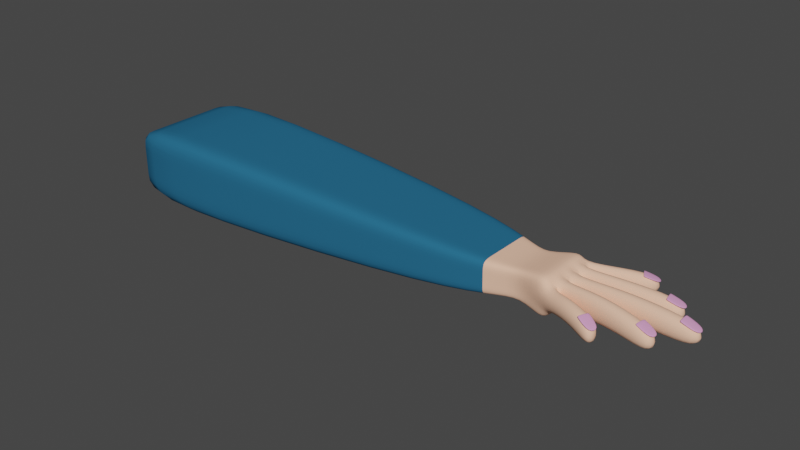 # Source: ma1.blend  (saved by Blender 3.6.13; exported with 4.5.12 LTS)
import bpy
from mathutils import Matrix  # noqa: F401  (used for matrix-valued properties, if any)

bpy.ops.wm.read_factory_settings(use_empty=True)
scene = bpy.context.scene
scene.name = 'Scene'

# ---- collections
col_collection = bpy.data.collections.new('Collection'); scene.collection.children.link(col_collection)

# ---- materials (node trees are filled in below, after node groups)
mat_pell = bpy.data.materials.new('Pell')
mat_pell.use_transparent_shadow = False
mat_ungla = bpy.data.materials.new('Ungla')
mat_ungla.use_transparent_shadow = False
mat_roba = bpy.data.materials.new('Roba')
mat_roba.use_transparent_shadow = False
mat_roba2 = bpy.data.materials.new('Roba2')
mat_roba2.use_transparent_shadow = False
mat_roba3 = bpy.data.materials.new('Roba3')
mat_roba3.use_transparent_shadow = False
mat_roba4 = bpy.data.materials.new('Roba4')
mat_roba4.use_transparent_shadow = False

# ---- material node trees
mat_pell.use_nodes = True; mat_pell.node_tree.nodes.clear()
_N = mat_pell.node_tree.nodes; _L = mat_pell.node_tree.links
n0 = _N.new('ShaderNodeBsdfPrincipled'); n0.name = 'BSDF Principista'; n0.location = (10, 300)
n0.distribution = 'GGX'
n0.subsurface_method = 'RANDOM_WALK_SKIN'
n0.inputs[0].default_value = (0.9699, 0.5663, 0.3954, 1.0)
n0.inputs[2].default_value = 1.0
n0.inputs[3].default_value = 1.45
n0.inputs[13].default_value = 0.0
n0.inputs[27].default_value = (0.0, 0.0, 0.0, 1.0)
n0.inputs[28].default_value = 1.0
n1 = _N.new('ShaderNodeOutputMaterial'); n1.name = 'Material'; n1.location = (300, 300)
_L.new(n0.outputs[0], n1.inputs[0])
n1.is_active_output = True
mat_ungla.use_nodes = True; mat_ungla.node_tree.nodes.clear()
_N = mat_ungla.node_tree.nodes; _L = mat_ungla.node_tree.links
n0 = _N.new('ShaderNodeBsdfPrincipled'); n0.name = 'BSDF Principista'; n0.location = (10, 300)
n0.distribution = 'GGX'
n0.subsurface_method = 'RANDOM_WALK_SKIN'
n0.inputs[0].default_value = (0.8007, 0.3579, 0.6414, 1.0)
n0.inputs[2].default_value = 0.437
n0.inputs[3].default_value = 1.45
n0.inputs[27].default_value = (0.0, 0.0, 0.0, 1.0)
n0.inputs[28].default_value = 1.0
n1 = _N.new('ShaderNodeOutputMaterial'); n1.name = 'Material'; n1.location = (300, 300)
_L.new(n0.outputs[0], n1.inputs[0])
n1.is_active_output = True
mat_roba.use_nodes = True; mat_roba.node_tree.nodes.clear()
_N = mat_roba.node_tree.nodes; _L = mat_roba.node_tree.links
n0 = _N.new('ShaderNodeBsdfPrincipled'); n0.name = 'BSDF Principista'; n0.location = (10, 300)
n0.distribution = 'GGX'
n0.subsurface_method = 'RANDOM_WALK_SKIN'
n0.inputs[0].default_value = (0.00877, 0.1473, 0.006463, 1.0)
n0.inputs[2].default_value = 1.0
n0.inputs[3].default_value = 1.45
n0.inputs[13].default_value = 0.0
n0.inputs[27].default_value = (0.0, 0.0, 0.0, 1.0)
n0.inputs[28].default_value = 1.0
n1 = _N.new('ShaderNodeOutputMaterial'); n1.name = 'Material'; n1.location = (300, 300)
_L.new(n0.outputs[0], n1.inputs[0])
n1.is_active_output = True
mat_roba2.use_nodes = True; mat_roba2.node_tree.nodes.clear()
_N = mat_roba2.node_tree.nodes; _L = mat_roba2.node_tree.links
n0 = _N.new('ShaderNodeBsdfPrincipled'); n0.name = 'BSDF Principista'; n0.location = (10, 300)
n0.distribution = 'GGX'
n0.subsurface_method = 'RANDOM_WALK_SKIN'
n0.inputs[0].default_value = (0.1473, 0.006629, 0.01311, 1.0)
n0.inputs[2].default_value = 1.0
n0.inputs[3].default_value = 1.45
n0.inputs[13].default_value = 0.0
n0.inputs[27].default_value = (0.0, 0.0, 0.0, 1.0)
n0.inputs[28].default_value = 1.0
n1 = _N.new('ShaderNodeOutputMaterial'); n1.name = 'Material'; n1.location = (300, 300)
_L.new(n0.outputs[0], n1.inputs[0])
n1.is_active_output = True
mat_roba3.use_nodes = True; mat_roba3.node_tree.nodes.clear()
_N = mat_roba3.node_tree.nodes; _L = mat_roba3.node_tree.links
n0 = _N.new('ShaderNodeBsdfPrincipled'); n0.name = 'BSDF Principista'; n0.location = (10, 300)
n0.distribution = 'GGX'
n0.subsurface_method = 'RANDOM_WALK_SKIN'
n0.inputs[0].default_value = (0.03643, 0.008064, 0.1473, 1.0)
n0.inputs[2].default_value = 1.0
n0.inputs[3].default_value = 1.45
n0.inputs[13].default_value = 0.0
n0.inputs[27].default_value = (0.0, 0.0, 0.0, 1.0)
n0.inputs[28].default_value = 1.0
n1 = _N.new('ShaderNodeOutputMaterial'); n1.name = 'Material'; n1.location = (300, 300)
_L.new(n0.outputs[0], n1.inputs[0])
n1.is_active_output = True
mat_roba4.use_nodes = True; mat_roba4.node_tree.nodes.clear()
_N = mat_roba4.node_tree.nodes; _L = mat_roba4.node_tree.links
n0 = _N.new('ShaderNodeBsdfPrincipled'); n0.name = 'BSDF Principista'; n0.location = (10, 300)
n0.distribution = 'GGX'
n0.subsurface_method = 'RANDOM_WALK_SKIN'
n0.inputs[0].default_value = (0.02188, 0.1338, 0.2462, 1.0)
n0.inputs[2].default_value = 1.0
n0.inputs[3].default_value = 1.45
n0.inputs[13].default_value = 0.0
n0.inputs[27].default_value = (0.0, 0.0, 0.0, 1.0)
n0.inputs[28].default_value = 1.0
n1 = _N.new('ShaderNodeOutputMaterial'); n1.name = 'Material'; n1.location = (300, 300)
_L.new(n0.outputs[0], n1.inputs[0])
n1.is_active_output = True

# ---- world
world_world = bpy.data.worlds.new('World'); scene.world = world_world
world_world.use_nodes = True; world_world.node_tree.nodes.clear()
_N = world_world.node_tree.nodes; _L = world_world.node_tree.links
n0 = _N.new('ShaderNodeOutputWorld'); n0.name = 'World Output'; n0.location = (300, 300)
n1 = _N.new('ShaderNodeBackground'); n1.name = 'Background'; n1.location = (10, 300)
n1.inputs[0].default_value = (0.05088, 0.05088, 0.05088, 1.0)
_L.new(n1.outputs[0], n0.inputs[0])
n0.is_active_output = True
world_world.color = (0.05088, 0.05088, 0.05088)
world_world.use_sun_shadow = False
world_world.sun_shadow_jitter_overblur = 0.0

# ---- meshes
me_cubo_002 = bpy.data.meshes.new('Cubo.002')
me_cubo_002.from_pydata([(-0.4691, -0.5439, -0.2791), (-0.4691, -0.5439, 0.2763), (-0.4691, 0.5439, -0.2791), (-0.4691, 0.5439, 0.2763), (0.6401, -0.2126, -0.1578), (0.6302, -0.2343, 0.1568), (0.6401, 0.2126, -0.1578), (0.6302, 0.2343, 0.1568), (-4.405, 0.7817, -0.5119), (-4.405, -0.7817, -0.5119), (-4.405, -0.7817, 0.5091), (-4.405, 0.7817, 0.5091), (0.4106, 0.3387, -0.1746), (0.4106, 0.3387, 0.1713), (0.4106, -0.3387, -0.1746), (0.4106, -0.3387, 0.1713), (0.9811, 0.3763, 0.253), (0.9705, 0.3414, -0.2521), (0.9705, -0.3414, -0.2521), (0.9811, -0.3763, 0.253), (-0.4691, -0.5439, -0.09793), (-0.4691, -0.5439, 0.08719), (-0.4691, 0.5439, 0.08719), (-0.4691, 0.5439, -0.09793), (0.6302, 0.2343, 0.07529), (0.6401, 0.2126, -0.08696), (0.6302, -0.2343, 0.07529), (0.6401, -0.2126, -0.08696), (-4.405, -0.7817, -0.1789), (-4.405, -0.7817, 0.1615), (-4.405, 0.7817, 0.1615), (-4.405, 0.7817, -0.1789), (0.4106, -0.3387, 0.05352), (0.4106, -0.3387, -0.06176), (0.4106, 0.3387, 0.05352), (0.4106, 0.3387, -0.06176), (0.9811, 0.3763, 0.1164), (0.9705, 0.3414, -0.05149), (0.9811, -0.3763, 0.08522), (0.9705, -0.3414, -0.08262), (-0.4691, 0.3264, -0.2791), (-0.4691, 0.1088, -0.2791), (-0.4691, -0.1088, -0.2791), (-0.4691, -0.3264, -0.2791), (-0.4691, -0.3264, 0.2763), (-0.4691, -0.1088, 0.2763), (-0.4691, 0.1088, 0.2763), (-0.4691, 0.3264, 0.2763), (0.6401, -0.1276, -0.1578), (0.6401, -0.04252, -0.1578), (0.6401, 0.04252, -0.1578), (0.6401, 0.1276, -0.1578), (0.6302, 0.1406, 0.1568), (0.6302, 0.04687, 0.1568), (0.6302, -0.04687, 0.1568), (0.6302, -0.1406, 0.1568), (-4.405, 0.469, -0.5119), (-4.405, 0.1563, -0.5119), (-4.405, -0.1563, -0.5119), (-4.405, -0.469, -0.5119), (-4.405, -0.469, 0.5091), (-4.405, -0.1563, 0.5091), (-4.405, 0.1563, 0.5091), (-4.405, 0.469, 0.5091), (0.4106, 0.2032, 0.1713), (0.4106, 0.06774, 0.1713), (0.4106, -0.06774, 0.1713), (0.4106, -0.2032, 0.1713), (0.4106, 0.2032, -0.1746), (0.4106, 0.06774, -0.1746), (0.4106, -0.06774, -0.1746), (0.4106, -0.2032, -0.1746), (0.9705, -0.2048, -0.2521), (0.9705, -0.06828, -0.2521), (0.9705, 0.06828, -0.2521), (0.9705, 0.2048, -0.2521), (0.9811, 0.2258, 0.253), (0.9811, 0.07527, 0.253), (0.9811, -0.07527, 0.253), (0.9811, -0.2258, 0.253), (0.9705, 0.2048, -0.1352), (0.9705, 0.06828, -0.1663), (0.9705, -0.06828, -0.1663), (0.9705, -0.2048, -0.1663), (0.9811, 0.2258, 0.1936), (0.9811, 0.07527, 0.1624), (0.9811, -0.07527, 0.1624), (0.9811, -0.2258, 0.1624), (-4.405, -0.469, -0.1789), (-4.405, -0.1563, -0.1789), (-4.405, 0.1563, -0.1789), (-4.405, 0.469, -0.1789), (-4.405, -0.469, 0.1615), (-4.405, -0.1563, 0.1615), (-4.405, 0.1563, 0.1615), (-4.405, 0.469, 0.1615), (1.687, 0.6864, 0.1183), (1.687, 0.6864, -0.1153), (1.687, 0.4688, -0.1153), (1.687, 0.4688, 0.1183), (2.085, 0.4029, -0.1294), (2.085, 0.1853, -0.1294), (2.085, 0.4029, 0.1042), (2.085, 0.1853, 0.1042), (2.394, 0.1088, -0.1153), (2.394, -0.1088, -0.1153), (2.394, 0.1088, 0.1183), (2.394, -0.1088, 0.1183), (2.099, -0.1875, -0.146), (2.099, -0.4051, -0.146), (2.099, -0.1875, 0.08756), (2.099, -0.4051, 0.08756), (1.634, -0.6389, 0.08523), (1.634, -0.6389, -0.1484), (1.634, -0.4213, -0.1484), (1.634, -0.4213, 0.08523), (1.315, 0.3408, 0.1727), (1.315, 0.523, 0.132), (1.309, 0.3297, -0.1111), (1.309, 0.5046, -0.06693), (1.342, 0.2709, -0.1192), (1.714, 0.3369, -0.1068), (1.714, 0.1463, -0.1068), (1.342, 0.1073, -0.1192), (1.349, 0.2848, 0.1779), (1.717, 0.3439, 0.1585), (1.349, 0.112, 0.1779), (1.717, 0.1486, 0.1585), (1.452, -0.08644, 0.1966), (1.923, -0.09762, 0.1819), (1.923, 0.09762, 0.1819), (1.452, 0.08644, 0.1966), (1.445, -0.08178, -0.1004), (1.92, -0.09529, -0.08342), (1.445, 0.08178, -0.1004), (1.92, 0.09529, -0.08342), (1.354, -0.1127, 0.2031), (1.726, -0.1501, 0.1782), (1.723, -0.1477, -0.08716), (1.347, -0.108, -0.09393), (1.354, -0.2856, 0.2031), (1.726, -0.3453, 0.1782), (1.347, -0.2716, -0.09393), (1.723, -0.3383, -0.08716), (1.199, -0.4639, 0.1361), (1.416, -0.5514, 0.1361), (1.416, -0.3562, 0.1618), (1.199, -0.291, 0.1875), (1.192, -0.4406, -0.05371), (1.413, -0.5397, -0.07563), (1.413, -0.3492, -0.1035), (1.192, -0.277, -0.1095), (2.168, -0.06572, 0.1417), (2.372, -0.06572, 0.06979), (2.168, 0.07972, 0.1417), (2.372, 0.07972, 0.06979), (2.168, -0.06572, 0.1257), (2.372, -0.06572, 0.05376), (2.168, 0.07972, 0.1257), (2.372, 0.07972, 0.05376), (2.172, -0.06572, 0.1417), (2.172, 0.07972, 0.1417), (2.172, 0.07972, 0.1257), (2.172, -0.06572, 0.1257), (1.899, 0.208, 0.1291), (2.088, 0.2399, 0.0614), (1.876, 0.343, 0.1291), (2.065, 0.3749, 0.0614), (1.899, 0.208, 0.114), (2.088, 0.2399, 0.04631), (1.876, 0.343, 0.114), (2.065, 0.3749, 0.04631), (1.903, 0.2086, 0.1291), (1.88, 0.3436, 0.1291), (1.88, 0.3436, 0.114), (1.903, 0.2086, 0.114), (1.542, 0.4572, 0.1244), (1.701, 0.5377, 0.06163), (1.484, 0.5705, 0.1244), (1.643, 0.6509, 0.06163), (1.542, 0.4572, 0.1104), (1.701, 0.5377, 0.04764), (1.484, 0.5705, 0.1104), (1.643, 0.6509, 0.04764), (1.545, 0.4589, 0.1244), (1.488, 0.5721, 0.1244), (1.488, 0.5721, 0.1104), (1.545, 0.4589, 0.1104), (1.885, -0.3273, 0.1246), (2.074, -0.3633, 0.05687), (1.911, -0.1928, 0.1246), (2.1, -0.2289, 0.05687), (1.885, -0.3273, 0.1095), (2.074, -0.3633, 0.04179), (1.911, -0.1928, 0.1095), (2.1, -0.2289, 0.04179), (1.889, -0.328, 0.1246), (1.915, -0.1936, 0.1246), (1.915, -0.1936, 0.1095), (1.889, -0.328, 0.1095), (1.432, -0.5366, 0.1246), (1.607, -0.6159, 0.05687), (1.489, -0.412, 0.1246), (1.663, -0.4913, 0.05687), (1.432, -0.5366, 0.1095), (1.607, -0.6159, 0.04179), (1.489, -0.412, 0.1095), (1.663, -0.4913, 0.04179), (1.436, -0.5383, 0.1246), (1.492, -0.4136, 0.1246), (1.492, -0.4136, 0.1095), (1.436, -0.5383, 0.1095)], [], [(47, 3, 11, 63), (34, 13, 7, 24), (27, 4, 18, 39), (32, 15, 1, 21), (71, 48, 4, 14), (67, 44, 1, 15), (95, 63, 11, 30), (43, 0, 9, 59), (23, 2, 8, 31), (21, 1, 10, 29), (55, 67, 15, 5), (43, 71, 14, 0), (26, 5, 15, 32), (22, 3, 13, 34), (87, 79, 19, 38), (51, 6, 17, 75), (55, 5, 19, 79), (24, 7, 16, 36), (6, 25, 37, 17), (25, 24, 36, 37), (72, 83, 39, 18), (146, 145, 112, 115), (2, 23, 35, 12), (23, 22, 34, 35), (4, 27, 33, 14), (27, 26, 32, 33), (0, 20, 28, 9), (20, 21, 29, 28), (3, 22, 30, 11), (22, 23, 31, 30), (56, 91, 31, 8), (91, 95, 30, 31), (14, 33, 20, 0), (33, 32, 21, 20), (5, 26, 38, 19), (26, 27, 39, 38), (12, 35, 25, 6), (35, 34, 24, 25), (28, 29, 92, 88), (88, 92, 93, 89), (89, 93, 94, 90), (90, 94, 95, 91), (9, 28, 88, 59), (59, 88, 89, 58), (58, 89, 90, 57), (57, 90, 91, 56), (117, 116, 99, 96), (122, 121, 100, 101), (130, 129, 107, 106), (138, 137, 110, 108), (17, 37, 80, 75), (75, 80, 81, 74), (74, 81, 82, 73), (73, 82, 83, 72), (7, 52, 76, 16), (52, 53, 77, 76), (53, 54, 78, 77), (54, 55, 79, 78), (4, 48, 72, 18), (48, 49, 73, 72), (49, 50, 74, 73), (50, 51, 75, 74), (36, 16, 76, 84), (84, 76, 77, 85), (85, 77, 78, 86), (86, 78, 79, 87), (2, 12, 68, 40), (40, 68, 69, 41), (41, 69, 70, 42), (42, 70, 71, 43), (7, 13, 64, 52), (52, 64, 65, 53), (53, 65, 66, 54), (54, 66, 67, 55), (2, 40, 56, 8), (40, 41, 57, 56), (41, 42, 58, 57), (42, 43, 59, 58), (29, 10, 60, 92), (92, 60, 61, 93), (93, 61, 62, 94), (94, 62, 63, 95), (13, 3, 47, 64), (64, 47, 46, 65), (65, 46, 45, 66), (66, 45, 44, 67), (12, 6, 51, 68), (68, 51, 50, 69), (69, 50, 49, 70), (70, 49, 48, 71), (1, 44, 60, 10), (44, 45, 61, 60), (45, 46, 62, 61), (46, 47, 63, 62), (97, 96, 99, 98), (116, 118, 98, 99), (118, 119, 97, 98), (119, 117, 96, 97), (100, 102, 103, 101), (121, 125, 102, 100), (125, 127, 103, 102), (127, 122, 101, 103), (104, 106, 107, 105), (129, 133, 105, 107), (133, 135, 104, 105), (135, 130, 106, 104), (108, 110, 111, 109), (137, 141, 111, 110), (141, 143, 109, 111), (143, 138, 108, 109), (114, 115, 112, 113), (145, 149, 113, 112), (150, 146, 115, 114), (149, 150, 114, 113), (37, 36, 117, 119), (80, 37, 119, 118), (84, 80, 118, 116), (36, 84, 116, 117), (85, 81, 123, 126), (126, 123, 122, 127), (84, 85, 126, 124), (124, 126, 127, 125), (80, 84, 124, 120), (120, 124, 125, 121), (81, 80, 120, 123), (123, 120, 121, 122), (81, 85, 131, 134), (134, 131, 130, 135), (82, 81, 134, 132), (132, 134, 135, 133), (86, 82, 132, 128), (128, 132, 133, 129), (85, 86, 128, 131), (131, 128, 129, 130), (83, 82, 139, 142), (142, 139, 138, 143), (87, 83, 142, 140), (140, 142, 143, 141), (86, 87, 140, 136), (136, 140, 141, 137), (82, 86, 136, 139), (139, 136, 137, 138), (39, 83, 151, 148), (148, 151, 150, 149), (83, 87, 147, 151), (151, 147, 146, 150), (38, 39, 148, 144), (144, 148, 149, 145), (87, 38, 144, 147), (147, 144, 145, 146), (160, 153, 155, 161), (161, 155, 159, 162), (162, 159, 157, 163), (163, 157, 153, 160), (154, 158, 156, 152), (159, 155, 153, 157), (156, 163, 160, 152), (158, 162, 163, 156), (154, 161, 162, 158), (152, 160, 161, 154), (172, 165, 167, 173), (173, 167, 171, 174), (174, 171, 169, 175), (175, 169, 165, 172), (166, 170, 168, 164), (171, 167, 165, 169), (168, 175, 172, 164), (170, 174, 175, 168), (166, 173, 174, 170), (164, 172, 173, 166), (184, 177, 179, 185), (185, 179, 183, 186), (186, 183, 181, 187), (187, 181, 177, 184), (178, 182, 180, 176), (183, 179, 177, 181), (180, 187, 184, 176), (182, 186, 187, 180), (178, 185, 186, 182), (176, 184, 185, 178), (196, 189, 191, 197), (197, 191, 195, 198), (198, 195, 193, 199), (199, 193, 189, 196), (190, 194, 192, 188), (195, 191, 189, 193), (192, 199, 196, 188), (194, 198, 199, 192), (190, 197, 198, 194), (188, 196, 197, 190), (208, 201, 203, 209), (209, 203, 207, 210), (210, 207, 205, 211), (211, 205, 201, 208), (202, 206, 204, 200), (207, 203, 201, 205), (204, 211, 208, 200), (206, 210, 211, 204), (202, 209, 210, 206), (200, 208, 209, 202)])
me_cubo_002.polygons.foreach_set('use_smooth', [True] * 200)
me_cubo_002.polygons.foreach_set('material_index', [5, 0, 0, 5, 0, 5, 5, 5, 5, 5, 0, 5, 0, 5, 0, 0, 0, 0, 0, 0, 0, 0, 5, 5, 0, 0, 5, 5, 5, 5, 5, 5, 5, 5, 0, 0, 0, 0, 5, 5, 5, 5, 5, 5, 5, 5, 0, 0, 0, 0, 0, 0, 0, 0, 0, 0, 0, 0, 0, 0, 0, 0, 0, 0, 0, 0, 5, 5, 5, 5, 0, 0, 0, 0, 5, 5, 5, 5, 5, 5, 5, 5, 5, 5, 5, 5, 0, 0, 0, 0, 5, 5, 5, 5, 0, 0, 0, 0, 0, 0, 0, 0, 0, 0, 0, 0, 0, 0, 0, 0, 0, 0, 0, 0, 0, 0, 0, 0, 0, 0, 0, 0, 0, 0, 0, 0, 0, 0, 0, 0, 0, 0, 0, 0, 0, 0, 0, 0, 0, 0, 0, 0, 0, 0, 0, 0, 0, 0, 0, 0, 1, 1, 1, 1, 1, 1, 1, 1, 1, 1, 1, 1, 1, 1, 1, 1, 1, 1, 1, 1, 1, 1, 1, 1, 1, 1, 1, 1, 1, 1, 1, 1, 1, 1, 1, 1, 1, 1, 1, 1, 1, 1, 1, 1, 1, 1, 1, 1, 1, 1])
_uv = me_cubo_002.uv_layers.new(name='MapaUV')
_uv.uv.foreach_set('vector', [0.875, 0.55, 0.875, 0.5, 0.875, 0.5, 0.875, 0.55, 0.5399, 0.4365, 0.625, 0.4365, 0.625, 0.5, 0.5399, 0.5, 0.4565, 0.75, 0.375, 0.75, 0.375, 0.75, 0.4565, 0.75, 0.5399, 0.8135, 0.625, 0.8135, 0.625, 1.0, 0.5399, 1.0, 0.3115, 0.7, 0.375, 0.7, 0.375, 0.75, 0.3115, 0.75, 0.6885, 0.7, 0.875, 0.7, 0.875, 0.75, 0.6885, 0.75, 0.5399, 0.2, 0.625, 0.2, 0.625, 0.25, 0.5399, 0.25, 0.125, 0.7, 0.125, 0.75, 0.125, 0.75, 0.125, 0.7, 0.4565, 0.25, 0.375, 0.25, 0.375, 0.25, 0.4565, 0.25, 0.5399, 1.0, 0.625, 1.0, 0.625, 1.0, 0.5399, 1.0, 0.625, 0.7, 0.6885, 0.7, 0.6885, 0.75, 0.625, 0.75, 0.125, 0.7, 0.3115, 0.7, 0.3115, 0.75, 0.125, 0.75, 0.5399, 0.75, 0.625, 0.75, 0.625, 0.8135, 0.5399, 0.8135, 0.5399, 0.25, 0.625, 0.25, 0.625, 0.4365, 0.5399, 0.4365, 0.5399, 0.7, 0.625, 0.7, 0.625, 0.75, 0.5399, 0.75, 0.375, 0.55, 0.375, 0.5, 0.375, 0.5, 0.375, 0.55, 0.625, 0.7, 0.625, 0.75, 0.625, 0.75, 0.625, 0.7, 0.5399, 0.5, 0.625, 0.5, 0.625, 0.5, 0.5399, 0.5, 0.375, 0.5, 0.4565, 0.5, 0.4565, 0.5, 0.375, 0.5, 0.4565, 0.5, 0.5399, 0.5, 0.5399, 0.5, 0.4565, 0.5, 0.375, 0.7, 0.4565, 0.7, 0.4565, 0.75, 0.375, 0.75, 0.5399, 0.7, 0.5399, 0.75, 0.5399, 0.75, 0.5399, 0.7, 0.375, 0.25, 0.4565, 0.25, 0.4565, 0.4365, 0.375, 0.4365, 0.4565, 0.25, 0.5399, 0.25, 0.5399, 0.4365, 0.4565, 0.4365, 0.375, 0.75, 0.4565, 0.75, 0.4565, 0.8135, 0.375, 0.8135, 0.4565, 0.75, 0.5399, 0.75, 0.5399, 0.8135, 0.4565, 0.8135, 0.375, 1.0, 0.4565, 1.0, 0.4565, 1.0, 0.375, 1.0, 0.4565, 1.0, 0.5399, 1.0, 0.5399, 1.0, 0.4565, 1.0, 0.625, 0.25, 0.5399, 0.25, 0.5399, 0.25, 0.625, 0.25, 0.5399, 0.25, 0.4565, 0.25, 0.4565, 0.25, 0.5399, 0.25, 0.375, 0.2, 0.4565, 0.2, 0.4565, 0.25, 0.375, 0.25, 0.4565, 0.2, 0.5399, 0.2, 0.5399, 0.25, 0.4565, 0.25, 0.375, 0.8135, 0.4565, 0.8135, 0.4565, 1.0, 0.375, 1.0, 0.4565, 0.8135, 0.5399, 0.8135, 0.5399, 1.0, 0.4565, 1.0, 0.625, 0.75, 0.5399, 0.75, 0.5399, 0.75, 0.625, 0.75, 0.5399, 0.75, 0.4565, 0.75, 0.4565, 0.75, 0.5399, 0.75, 0.375, 0.4365, 0.4565, 0.4365, 0.4565, 0.5, 0.375, 0.5, 0.4565, 0.4365, 0.5399, 0.4365, 0.5399, 0.5, 0.4565, 0.5, 0.4565, 0.0, 0.5399, 0.0, 0.5399, 0.05, 0.4565, 0.05, 0.4565, 0.05, 0.5399, 0.05, 0.5399, 0.1, 0.4565, 0.1, 0.4565, 0.1, 0.5399, 0.1, 0.5399, 0.15, 0.4565, 0.15, 0.4565, 0.15, 0.5399, 0.15, 0.5399, 0.2, 0.4565, 0.2, 0.375, 0.0, 0.4565, 0.0, 0.4565, 0.05, 0.375, 0.05, 0.375, 0.05, 0.4565, 0.05, 0.4565, 0.1, 0.375, 0.1, 0.375, 0.1, 0.4565, 0.1, 0.4565, 0.15, 0.375, 0.15, 0.375, 0.15, 0.4565, 0.15, 0.4565, 0.2, 0.375, 0.2, 0.5399, 0.5, 0.5399, 0.55, 0.5399, 0.55, 0.5399, 0.5, 0.4565, 0.6, 0.4565, 0.55, 0.4565, 0.55, 0.4565, 0.6, 0.5399, 0.6, 0.5399, 0.65, 0.5399, 0.65, 0.5399, 0.6, 0.4565, 0.65, 0.5399, 0.65, 0.5399, 0.65, 0.4565, 0.65, 0.375, 0.5, 0.4565, 0.5, 0.4565, 0.55, 0.375, 0.55, 0.375, 0.55, 0.4565, 0.55, 0.4565, 0.6, 0.375, 0.6, 0.375, 0.6, 0.4565, 0.6, 0.4565, 0.65, 0.375, 0.65, 0.375, 0.65, 0.4565, 0.65, 0.4565, 0.7, 0.375, 0.7, 0.625, 0.5, 0.625, 0.55, 0.625, 0.55, 0.625, 0.5, 0.625, 0.55, 0.625, 0.6, 0.625, 0.6, 0.625, 0.55, 0.625, 0.6, 0.625, 0.65, 0.625, 0.65, 0.625, 0.6, 0.625, 0.65, 0.625, 0.7, 0.625, 0.7, 0.625, 0.65, 0.375, 0.75, 0.375, 0.7, 0.375, 0.7, 0.375, 0.75, 0.375, 0.7, 0.375, 0.65, 0.375, 0.65, 0.375, 0.7, 0.375, 0.65, 0.375, 0.6, 0.375, 0.6, 0.375, 0.65, 0.375, 0.6, 0.375, 0.55, 0.375, 0.55, 0.375, 0.6, 0.5399, 0.5, 0.625, 0.5, 0.625, 0.55, 0.5399, 0.55, 0.5399, 0.55, 0.625, 0.55, 0.625, 0.6, 0.5399, 0.6, 0.5399, 0.6, 0.625, 0.6, 0.625, 0.65, 0.5399, 0.65, 0.5399, 0.65, 0.625, 0.65, 0.625, 0.7, 0.5399, 0.7, 0.125, 0.5, 0.3115, 0.5, 0.3115, 0.55, 0.125, 0.55, 0.125, 0.55, 0.3115, 0.55, 0.3115, 0.6, 0.125, 0.6, 0.125, 0.6, 0.3115, 0.6, 0.3115, 0.65, 0.125, 0.65, 0.125, 0.65, 0.3115, 0.65, 0.3115, 0.7, 0.125, 0.7, 0.625, 0.5, 0.6885, 0.5, 0.6885, 0.55, 0.625, 0.55, 0.625, 0.55, 0.6885, 0.55, 0.6885, 0.6, 0.625, 0.6, 0.625, 0.6, 0.6885, 0.6, 0.6885, 0.65, 0.625, 0.65, 0.625, 0.65, 0.6885, 0.65, 0.6885, 0.7, 0.625, 0.7, 0.125, 0.5, 0.125, 0.55, 0.125, 0.55, 0.125, 0.5, 0.125, 0.55, 0.125, 0.6, 0.125, 0.6, 0.125, 0.55, 0.125, 0.6, 0.125, 0.65, 0.125, 0.65, 0.125, 0.6, 0.125, 0.65, 0.125, 0.7, 0.125, 0.7, 0.125, 0.65, 0.5399, 0.0, 0.625, 0.0, 0.625, 0.05, 0.5399, 0.05, 0.5399, 0.05, 0.625, 0.05, 0.625, 0.1, 0.5399, 0.1, 0.5399, 0.1, 0.625, 0.1, 0.625, 0.15, 0.5399, 0.15, 0.5399, 0.15, 0.625, 0.15, 0.625, 0.2, 0.5399, 0.2, 0.6885, 0.5, 0.875, 0.5, 0.875, 0.55, 0.6885, 0.55, 0.6885, 0.55, 0.875, 0.55, 0.875, 0.6, 0.6885, 0.6, 0.6885, 0.6, 0.875, 0.6, 0.875, 0.65, 0.6885, 0.65, 0.6885, 0.65, 0.875, 0.65, 0.875, 0.7, 0.6885, 0.7, 0.3115, 0.5, 0.375, 0.5, 0.375, 0.55, 0.3115, 0.55, 0.3115, 0.55, 0.375, 0.55, 0.375, 0.6, 0.3115, 0.6, 0.3115, 0.6, 0.375, 0.6, 0.375, 0.65, 0.3115, 0.65, 0.3115, 0.65, 0.375, 0.65, 0.375, 0.7, 0.3115, 0.7, 0.875, 0.75, 0.875, 0.7, 0.875, 0.7, 0.875, 0.75, 0.875, 0.7, 0.875, 0.65, 0.875, 0.65, 0.875, 0.7, 0.875, 0.65, 0.875, 0.6, 0.875, 0.6, 0.875, 0.65, 0.875, 0.6, 0.875, 0.55, 0.875, 0.55, 0.875, 0.6, 0.4565, 0.5, 0.5399, 0.5, 0.5399, 0.55, 0.4565, 0.55, 0.5399, 0.55, 0.4565, 0.55, 0.4565, 0.55, 0.5399, 0.55, 0.4565, 0.55, 0.4565, 0.5, 0.4565, 0.5, 0.4565, 0.55, 0.4565, 0.5, 0.5399, 0.5, 0.5399, 0.5, 0.4565, 0.5, 0.4565, 0.55, 0.5399, 0.55, 0.5399, 0.6, 0.4565, 0.6, 0.4565, 0.55, 0.5399, 0.55, 0.5399, 0.55, 0.4565, 0.55, 0.5399, 0.55, 0.5399, 0.6, 0.5399, 0.6, 0.5399, 0.55, 0.5399, 0.6, 0.4565, 0.6, 0.4565, 0.6, 0.5399, 0.6, 0.4565, 0.6, 0.5399, 0.6, 0.5399, 0.65, 0.4565, 0.65, 0.5399, 0.65, 0.4565, 0.65, 0.4565, 0.65, 0.5399, 0.65, 0.4565, 0.65, 0.4565, 0.6, 0.4565, 0.6, 0.4565, 0.65, 0.4565, 0.6, 0.5399, 0.6, 0.5399, 0.6, 0.4565, 0.6, 0.4565, 0.65, 0.5399, 0.65, 0.5399, 0.7, 0.4565, 0.7, 0.5399, 0.65, 0.5399, 0.7, 0.5399, 0.7, 0.5399, 0.65, 0.5399, 0.7, 0.4565, 0.7, 0.4565, 0.7, 0.5399, 0.7, 0.4565, 0.7, 0.4565, 0.65, 0.4565, 0.65, 0.4565, 0.7, 0.4565, 0.7, 0.5399, 0.7, 0.5399, 0.75, 0.4565, 0.75, 0.5399, 0.75, 0.4565, 0.75, 0.4565, 0.75, 0.5399, 0.75, 0.4565, 0.7, 0.5399, 0.7, 0.5399, 0.7, 0.4565, 0.7, 0.4565, 0.75, 0.4565, 0.7, 0.4565, 0.7, 0.4565, 0.75, 0.4565, 0.5, 0.5399, 0.5, 0.5399, 0.5, 0.4565, 0.5, 0.4565, 0.55, 0.4565, 0.5, 0.4565, 0.5, 0.4565, 0.55, 0.5399, 0.55, 0.4565, 0.55, 0.4565, 0.55, 0.5399, 0.55, 0.5399, 0.5, 0.5399, 0.55, 0.5399, 0.55, 0.5399, 0.5, 0.5399, 0.6, 0.4565, 0.6, 0.4565, 0.6, 0.5399, 0.6, 0.5399, 0.6, 0.4565, 0.6, 0.4565, 0.6, 0.5399, 0.6, 0.5399, 0.55, 0.5399, 0.6, 0.5399, 0.6, 0.5399, 0.55, 0.5399, 0.55, 0.5399, 0.6, 0.5399, 0.6, 0.5399, 0.55, 0.4565, 0.55, 0.5399, 0.55, 0.5399, 0.55, 0.4565, 0.55, 0.4565, 0.55, 0.5399, 0.55, 0.5399, 0.55, 0.4565, 0.55, 0.4565, 0.6, 0.4565, 0.55, 0.4565, 0.55, 0.4565, 0.6, 0.4565, 0.6, 0.4565, 0.55, 0.4565, 0.55, 0.4565, 0.6, 0.4565, 0.6, 0.5399, 0.6, 0.5399, 0.6, 0.4565, 0.6, 0.4565, 0.6, 0.5399, 0.6, 0.5399, 0.6, 0.4565, 0.6, 0.4565, 0.65, 0.4565, 0.6, 0.4565, 0.6, 0.4565, 0.65, 0.4565, 0.65, 0.4565, 0.6, 0.4565, 0.6, 0.4565, 0.65, 0.5399, 0.65, 0.4565, 0.65, 0.4565, 0.65, 0.5399, 0.65, 0.5399, 0.65, 0.4565, 0.65, 0.4565, 0.65, 0.5399, 0.65, 0.5399, 0.6, 0.5399, 0.65, 0.5399, 0.65, 0.5399, 0.6, 0.5399, 0.6, 0.5399, 0.65, 0.5399, 0.65, 0.5399, 0.6, 0.4565, 0.7, 0.4565, 0.65, 0.4565, 0.65, 0.4565, 0.7, 0.4565, 0.7, 0.4565, 0.65, 0.4565, 0.65, 0.4565, 0.7, 0.5399, 0.7, 0.4565, 0.7, 0.4565, 0.7, 0.5399, 0.7, 0.5399, 0.7, 0.4565, 0.7, 0.4565, 0.7, 0.5399, 0.7, 0.5399, 0.65, 0.5399, 0.7, 0.5399, 0.7, 0.5399, 0.65, 0.5399, 0.65, 0.5399, 0.7, 0.5399, 0.7, 0.5399, 0.65, 0.4565, 0.65, 0.5399, 0.65, 0.5399, 0.65, 0.4565, 0.65, 0.4565, 0.65, 0.5399, 0.65, 0.5399, 0.65, 0.4565, 0.65, 0.4565, 0.75, 0.4565, 0.7, 0.4565, 0.7, 0.4565, 0.75, 0.4565, 0.75, 0.4565, 0.7, 0.4565, 0.7, 0.4565, 0.75, 0.4565, 0.7, 0.5399, 0.7, 0.5399, 0.7, 0.4565, 0.7, 0.4565, 0.7, 0.5399, 0.7, 0.5399, 0.7, 0.4565, 0.7, 0.5399, 0.75, 0.4565, 0.75, 0.4565, 0.75, 0.5399, 0.75, 0.5399, 0.75, 0.4565, 0.75, 0.4565, 0.75, 0.5399, 0.75, 0.5399, 0.7, 0.5399, 0.75, 0.5399, 0.75, 0.5399, 0.7, 0.5399, 0.7, 0.5399, 0.75, 0.5399, 0.75, 0.5399, 0.7, 0.3801, 0.0, 0.625, 0.0, 0.625, 0.25, 0.3801, 0.25, 0.3801, 0.25, 0.625, 0.25, 0.625, 0.5, 0.3801, 0.5, 0.3801, 0.5, 0.625, 0.5, 0.625, 0.75, 0.3801, 0.75, 0.3801, 0.75, 0.625, 0.75, 0.625, 1.0, 0.3801, 1.0, 0.125, 0.5, 0.375, 0.5, 0.375, 0.75, 0.125, 0.75, 0.625, 0.5, 0.875, 0.5, 0.875, 0.75, 0.625, 0.75, 0.375, 0.75, 0.3801, 0.75, 0.3801, 1.0, 0.375, 1.0, 0.375, 0.5, 0.3801, 0.5, 0.3801, 0.75, 0.375, 0.75, 0.375, 0.25, 0.3801, 0.25, 0.3801, 0.5, 0.375, 0.5, 0.375, 0.0, 0.3801, 0.0, 0.3801, 0.25, 0.375, 0.25, 0.3801, 0.0, 0.625, 0.0, 0.625, 0.25, 0.3801, 0.25, 0.3801, 0.25, 0.625, 0.25, 0.625, 0.5, 0.3801, 0.5, 0.3801, 0.5, 0.625, 0.5, 0.625, 0.75, 0.3801, 0.75, 0.3801, 0.75, 0.625, 0.75, 0.625, 1.0, 0.3801, 1.0, 0.125, 0.5, 0.375, 0.5, 0.375, 0.75, 0.125, 0.75, 0.625, 0.5, 0.875, 0.5, 0.875, 0.75, 0.625, 0.75, 0.375, 0.75, 0.3801, 0.75, 0.3801, 1.0, 0.375, 1.0, 0.375, 0.5, 0.3801, 0.5, 0.3801, 0.75, 0.375, 0.75, 0.375, 0.25, 0.3801, 0.25, 0.3801, 0.5, 0.375, 0.5, 0.375, 0.0, 0.3801, 0.0, 0.3801, 0.25, 0.375, 0.25, 0.3801, 0.0, 0.625, 0.0, 0.625, 0.25, 0.3801, 0.25, 0.3801, 0.25, 0.625, 0.25, 0.625, 0.5, 0.3801, 0.5, 0.3801, 0.5, 0.625, 0.5, 0.625, 0.75, 0.3801, 0.75, 0.3801, 0.75, 0.625, 0.75, 0.625, 1.0, 0.3801, 1.0, 0.125, 0.5, 0.375, 0.5, 0.375, 0.75, 0.125, 0.75, 0.625, 0.5, 0.875, 0.5, 0.875, 0.75, 0.625, 0.75, 0.375, 0.75, 0.3801, 0.75, 0.3801, 1.0, 0.375, 1.0, 0.375, 0.5, 0.3801, 0.5, 0.3801, 0.75, 0.375, 0.75, 0.375, 0.25, 0.3801, 0.25, 0.3801, 0.5, 0.375, 0.5, 0.375, 0.0, 0.3801, 0.0, 0.3801, 0.25, 0.375, 0.25, 0.3801, 0.0, 0.625, 0.0, 0.625, 0.25, 0.3801, 0.25, 0.3801, 0.25, 0.625, 0.25, 0.625, 0.5, 0.3801, 0.5, 0.3801, 0.5, 0.625, 0.5, 0.625, 0.75, 0.3801, 0.75, 0.3801, 0.75, 0.625, 0.75, 0.625, 1.0, 0.3801, 1.0, 0.125, 0.5, 0.375, 0.5, 0.375, 0.75, 0.125, 0.75, 0.625, 0.5, 0.875, 0.5, 0.875, 0.75, 0.625, 0.75, 0.375, 0.75, 0.3801, 0.75, 0.3801, 1.0, 0.375, 1.0, 0.375, 0.5, 0.3801, 0.5, 0.3801, 0.75, 0.375, 0.75, 0.375, 0.25, 0.3801, 0.25, 0.3801, 0.5, 0.375, 0.5, 0.375, 0.0, 0.3801, 0.0, 0.3801, 0.25, 0.375, 0.25, 0.3801, 0.0, 0.625, 0.0, 0.625, 0.25, 0.3801, 0.25, 0.3801, 0.25, 0.625, 0.25, 0.625, 0.5, 0.3801, 0.5, 0.3801, 0.5, 0.625, 0.5, 0.625, 0.75, 0.3801, 0.75, 0.3801, 0.75, 0.625, 0.75, 0.625, 1.0, 0.3801, 1.0, 0.125, 0.5, 0.375, 0.5, 0.375, 0.75, 0.125, 0.75, 0.625, 0.5, 0.875, 0.5, 0.875, 0.75, 0.625, 0.75, 0.375, 0.75, 0.3801, 0.75, 0.3801, 1.0, 0.375, 1.0, 0.375, 0.5, 0.3801, 0.5, 0.3801, 0.75, 0.375, 0.75, 0.375, 0.25, 0.3801, 0.25, 0.3801, 0.5, 0.375, 0.5, 0.375, 0.0, 0.3801, 0.0, 0.3801, 0.25, 0.375, 0.25])
me_cubo_002.materials.append(mat_pell)
me_cubo_002.materials.append(mat_ungla)
me_cubo_002.materials.append(mat_roba)
me_cubo_002.materials.append(mat_roba2)
me_cubo_002.materials.append(mat_roba3)
me_cubo_002.materials.append(mat_roba4)
me_cubo_002.update()

# ---- objects
ob_ma_i_bra__001 = bpy.data.objects.new('Ma i braç.001', me_cubo_002)

# ---- transforms, parenting, visibility, modifiers, constraints
ob_ma_i_bra__001.location = (0.0, 2.983, 0.0)
_m = ob_ma_i_bra__001.modifiers.new('Subdivisión', 'SUBSURF')
_m.levels = 2

# ---- collection membership
col_collection.objects.link(ob_ma_i_bra__001)

# ---- scene / render settings (as saved in the file)
scene.frame_start = 1; scene.frame_end = 250; scene.frame_set(1)
scene.render.engine = 'BLENDER_EEVEE_NEXT'
scene.cycles.sampling_pattern = 'TABULATED_SOBOL'
scene.view_settings.view_transform = 'Filmic'
bpy.context.view_layer.update()

# ---- added for rendering (the .blend has no active camera and no usable light): camera, sun
cam_auto = bpy.data.cameras.new('AutoCamera')
cam_auto.lens = 50.0
cam_auto.sensor_width = 36.0
cam_auto.clip_end = 1000.0
ob_auto_camera = bpy.data.objects.new('AutoCamera', cam_auto)
scene.collection.objects.link(ob_auto_camera)
ob_auto_camera.location = (5.51878, -4.84644, 5.21794)
ob_auto_camera.rotation_euler = (1.09748, -7.21219e-08, 0.694738)
scene.camera = ob_auto_camera
light_auto_sun = bpy.data.lights.new('AutoSun', 'SUN')
light_auto_sun.energy = 3.0
light_auto_sun.angle = 0.0523599
ob_auto_sun = bpy.data.objects.new('AutoSun', light_auto_sun)
scene.collection.objects.link(ob_auto_sun)
ob_auto_sun.rotation_euler = (0.872665, 0.174533, 0.523599)
bpy.context.view_layer.update()
